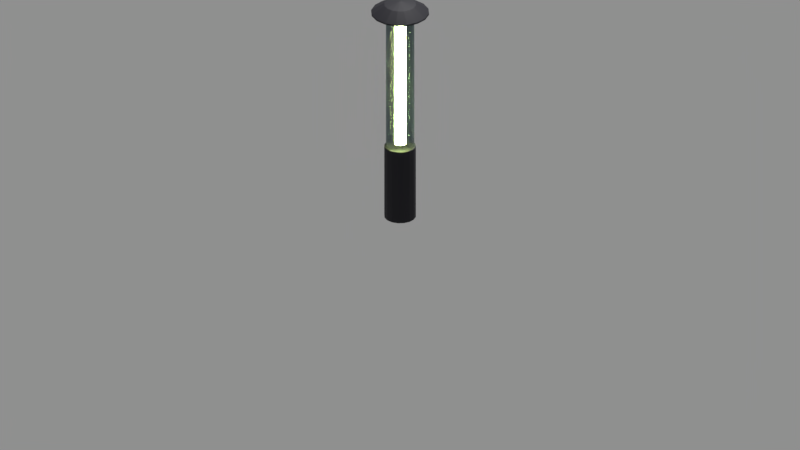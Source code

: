 # Source: human_futuristic_foot_lamp.blend  (saved by Blender 2.79.0; exported with 4.5.12 LTS)
import bpy
from mathutils import Matrix  # noqa: F401  (used for matrix-valued properties, if any)

bpy.ops.wm.read_factory_settings(use_empty=True)
scene = bpy.context.scene
scene.name = 'Scene'

# ---- collections
col_collection_1 = bpy.data.collections.new('Collection 1'); scene.collection.children.link(col_collection_1)

# ---- materials (node trees are filled in below, after node groups)
mat_plastic__dark_gray = bpy.data.materials.new('Plastic, dark gray')
mat_plastic__dark_gray.alpha_threshold = 0.0
mat_plastic__dark_gray.diffuse_color = (0.03672, 0.03672, 0.03672, 1.0)
mat_plastic__dark_gray.roughness = 0.5
mat_plastic__dark_gray.line_color = (0.0, 0.0, 0.0, 1.0)
mat_glass__light_blue = bpy.data.materials.new('Glass. light blue')
mat_glass__light_blue.alpha_threshold = 0.0
mat_glass__light_blue.diffuse_color = (0.1079, 0.7621, 0.8, 1.0)
mat_glass__light_blue.roughness = 0.5
mat_glass__light_blue.line_color = (0.0, 0.0, 0.0, 1.0)
mat_lamp__white_yellow = bpy.data.materials.new('Lamp, white-yellow')
mat_lamp__white_yellow.alpha_threshold = 0.0
mat_lamp__white_yellow.diffuse_color = (0.8, 0.6078, 0.08241, 1.0)
mat_lamp__white_yellow.roughness = 0.5

# ---- material node trees
mat_plastic__dark_gray.use_nodes = True; mat_plastic__dark_gray.node_tree.nodes.clear()
_N = mat_plastic__dark_gray.node_tree.nodes; _L = mat_plastic__dark_gray.node_tree.links
n0 = _N.new('ShaderNodeOutputMaterial'); n0.name = 'Material Output'; n0.location = (282, 201)
n1 = _N.new('ShaderNodeBsdfPrincipled'); n1.name = 'Principled BSDF'; n1.location = (-69, 422)
n1.width = 150
n1.subsurface_method = 'BURLEY'
n1.inputs[0].default_value = (0.006097, 0.005722, 0.01083, 1.0)
n1.inputs[2].default_value = 0.7
n1.inputs[3].default_value = 1.45
n1.inputs[9].default_value = (1.0, 1.0, 1.0)
_L.new(n1.outputs[0], n0.inputs[0])
n0.is_active_output = True
mat_glass__light_blue.use_nodes = True; mat_glass__light_blue.node_tree.nodes.clear()
_N = mat_glass__light_blue.node_tree.nodes; _L = mat_glass__light_blue.node_tree.links
n0 = _N.new('ShaderNodeVolumeAbsorption'); n0.name = 'Volume Absorption'; n0.location = (235, 513)
n1 = _N.new('ShaderNodeVolumeScatter'); n1.name = 'Volume Scatter'; n1.location = (236, 395)
n1.width = 140
n2 = _N.new('ShaderNodeHueSaturation'); n2.name = 'Hue Saturation Value'; n2.location = (15, 713)
n2.inputs[1].default_value = 0.25
n3 = _N.new('ShaderNodeMixShader'); n3.name = 'Mix Shader'; n3.location = (455, 509)
n4 = _N.new('ShaderNodeBsdfTransparent'); n4.name = 'Transparent BSDF'; n4.location = (244, 641)
n5 = _N.new('ShaderNodeMixShader'); n5.name = 'Mix Shader.001'; n5.location = (480, 853)
n6 = _N.new('ShaderNodeBsdfPrincipled'); n6.name = 'Principled BSDF'; n6.location = (238, 1161)
n6.width = 150
n6.subsurface_method = 'BURLEY'
n6.inputs[2].default_value = 0.005
n6.inputs[3].default_value = 1.45
n6.inputs[9].default_value = (1.0, 1.0, 1.0)
n6.inputs[18].default_value = 1.0
n7 = _N.new('ShaderNodeOutputMaterial'); n7.name = 'Material Output'; n7.location = (700, 699)
n8 = _N.new('ShaderNodeRGB'); n8.name = 'RGB'; n8.location = (-202, 705)
n8.outputs[0].default_value = (0.186, 0.5202, 0.5732, 1.0)
_L.new(n8.outputs[0], n2.inputs[4])
_L.new(n2.outputs[0], n0.inputs[0])
_L.new(n0.outputs[0], n3.inputs[1])
_L.new(n1.outputs[0], n3.inputs[2])
_L.new(n2.outputs[0], n1.inputs[0])
_L.new(n6.outputs[0], n5.inputs[1])
_L.new(n2.outputs[0], n6.inputs[0])
_L.new(n3.outputs[0], n7.inputs[1])
_L.new(n5.outputs[0], n7.inputs[0])
_L.new(n4.outputs[0], n5.inputs[2])
_L.new(n2.outputs[0], n4.inputs[0])
n7.is_active_output = True
mat_lamp__white_yellow.use_nodes = True; mat_lamp__white_yellow.node_tree.nodes.clear()
_N = mat_lamp__white_yellow.node_tree.nodes; _L = mat_lamp__white_yellow.node_tree.links
n0 = _N.new('ShaderNodeOutputMaterial'); n0.name = 'Material Output'; n0.location = (300, 300)
n1 = _N.new('ShaderNodeEmission'); n1.name = 'Emission'; n1.location = (50, 302)
n1.inputs[0].default_value = (0.8, 0.7952, 0.2811, 1.0)
n1.inputs[1].default_value = 200.0
_L.new(n1.outputs[0], n0.inputs[0])
n0.is_active_output = True

# ---- world
world_world = bpy.data.worlds.new('World'); scene.world = world_world
world_world.color = (0.277, 0.277, 0.277)
world_world.use_sun_shadow = False
world_world.sun_shadow_jitter_overblur = 0.0
world_world.cycles.sampling_method = 'MANUAL'

# ---- cameras
cam_camera = bpy.data.cameras.new('Camera')
cam_camera.type = 'ORTHO'
cam_camera.sensor_fit = 'HORIZONTAL'
cam_camera.clip_end = 100.0
cam_camera.lens = 35.0
cam_camera.sensor_width = 22.2
cam_camera.sensor_height = 14.7
cam_camera.ortho_scale = 5.0
cam_camera.display_size = 2.0
cam_camera.dof.focus_distance = 0.0

# ---- lights
light_sun = bpy.data.lights.new('Sun', 'SUN')
light_sun.transmission_factor = 0.0
light_sun.angle = 0.1993
light_sun.energy = 5.0
light_sun.shadow_buffer_clip_start = 0.5
light_sun.shadow_soft_size = 0.1
light_sun.shadow_cascade_max_distance = 1000.0

# ---- meshes
me_cylinder_001 = bpy.data.meshes.new('Cylinder.001')
me_cylinder_001.from_pydata([(0.0, 0.0, 0.0), (0.0, 0.0, 1.521), (0.0, 0.1, 0.0), (0.0, 0.1, 1.5), (0.03827, 0.09239, 0.0), (0.03827, 0.09239, 1.5), (0.07071, 0.07071, 0.0), (0.07071, 0.07071, 1.5), (0.09239, 0.03827, 0.0), (0.09239, 0.03827, 1.5), (0.1, -4.371e-09, 0.0), (0.1, -4.371e-09, 1.5), (0.09239, -0.03827, 0.0), (0.09239, -0.03827, 1.5), (0.07071, -0.07071, 0.0), (0.07071, -0.07071, 1.5), (0.03827, -0.09239, 0.0), (0.03827, -0.09239, 1.5), (1.51e-08, -0.1, 0.0), (1.51e-08, -0.1, 1.5), (-0.03827, -0.09239, 0.0), (-0.03827, -0.09239, 1.5), (-0.07071, -0.07071, 0.0), (-0.07071, -0.07071, 1.5), (-0.09239, -0.03827, 0.0), (-0.09239, -0.03827, 1.5), (-0.1, 1.192e-09, 0.0), (-0.1, 1.192e-09, 1.5), (-0.09239, 0.03827, 0.0), (-0.09239, 0.03827, 1.5), (-0.07071, 0.07071, 0.0), (-0.07071, 0.07071, 1.5), (-0.03827, 0.09239, 0.0), (-0.03827, 0.09239, 1.5), (0.0, 0.1, 0.5), (0.03827, 0.09239, 0.5), (0.07071, 0.07071, 0.5), (0.09239, 0.03827, 0.5), (0.1, -4.371e-09, 0.5), (0.09239, -0.03827, 0.5), (0.07071, -0.07071, 0.5), (0.03827, -0.09239, 0.5), (1.51e-08, -0.1, 0.5), (-0.03827, -0.09239, 0.5), (-0.07071, -0.07071, 0.5), (-0.09239, -0.03827, 0.5), (-0.1, 1.192e-09, 0.5), (-0.09239, 0.03827, 0.5), (-0.07071, 0.07071, 0.5), (-0.03827, 0.09239, 0.5), (0.0, 0.1, 1.424), (0.03827, 0.09239, 1.424), (0.07071, 0.07071, 1.424), (0.09239, 0.03827, 1.424), (0.1, -4.371e-09, 1.424), (0.09239, -0.03827, 1.424), (0.07071, -0.07071, 1.424), (0.03827, -0.09239, 1.424), (1.51e-08, -0.1, 1.424), (-0.03827, -0.09239, 1.424), (-0.07071, -0.07071, 1.424), (-0.09239, -0.03827, 1.424), (-0.1, 1.192e-09, 1.424), (-0.09239, 0.03827, 1.424), (-0.07071, 0.07071, 1.424), (-0.03827, 0.09239, 1.424), (0.0, 0.1, 1.48), (0.03827, 0.09239, 1.48), (0.07071, 0.07071, 1.48), (0.09239, 0.03827, 1.48), (0.1, -4.371e-09, 1.48), (0.09239, -0.03827, 1.48), (0.07071, -0.07071, 1.48), (0.03827, -0.09239, 1.48), (1.51e-08, -0.1, 1.48), (-0.03827, -0.09239, 1.48), (-0.07071, -0.07071, 1.48), (-0.09239, -0.03827, 1.48), (-0.1, 1.192e-09, 1.48), (-0.09239, 0.03827, 1.48), (-0.07071, 0.07071, 1.48), (-0.03827, 0.09239, 1.48), (0.0005957, 0.1825, 1.436), (1.211e-08, 0.1832, 1.445), (0.0701, 0.1692, 1.445), (0.07069, 0.1686, 1.436), (0.01768, -0.01768, 1.424), (0.009567, -0.0231, 1.424), (0.1295, 0.1295, 1.445), (0.1295, 0.1295, 1.436), (1.006e-08, -0.025, 1.424), (-0.009567, -0.0231, 1.424), (0.1692, 0.0701, 1.445), (0.1698, 0.06947, 1.436), (-0.01768, -0.01768, 1.424), (-0.0231, -0.009567, 1.424), (0.1832, -4.657e-09, 1.445), (0.1838, -0.0006276, 1.436), (-0.025, 9.663e-10, 1.424), (-0.0231, 0.009567, 1.424), (0.1692, -0.0701, 1.445), (0.1698, -0.07072, 1.436), (-0.01768, 0.01768, 1.424), (-0.009567, 0.0231, 1.424), (0.1295, -0.1295, 1.445), (0.1301, -0.1302, 1.436), (0.0701, -0.1692, 1.445), (0.07069, -0.1699, 1.436), (3.26e-08, -0.1832, 1.445), (0.0005957, -0.1838, 1.436), (-0.0701, -0.1692, 1.445), (-0.0695, -0.1699, 1.436), (-0.1295, -0.1295, 1.445), (-0.1289, -0.1302, 1.436), (-0.1692, -0.0701, 1.445), (-0.1686, -0.07072, 1.436), (-0.1832, 6.519e-09, 1.445), (-0.1826, -0.0006276, 1.436), (-0.1692, 0.0701, 1.445), (-0.1686, 0.06947, 1.436), (-0.1295, 0.1295, 1.445), (-0.1289, 0.1289, 1.436), (6.286e-09, 0.025, 1.424), (0.009567, 0.0231, 1.424), (-0.0701, 0.1692, 1.445), (-0.0695, 0.1686, 1.436), (0.01768, 0.01768, 1.424), (0.0231, 0.009567, 1.424), (0.0231, -0.009567, 1.424), (0.025, -4.246e-10, 1.424), (5.937e-09, 0.025, 0.5), (0.009567, 0.0231, 0.5), (0.01768, 0.01768, 0.5), (0.0231, 0.009567, 0.5), (0.025, -1.791e-09, 0.5), (0.0231, -0.009567, 0.5), (0.01768, -0.01768, 0.5), (0.009567, -0.0231, 0.5), (9.712e-09, -0.025, 0.5), (-0.009567, -0.0231, 0.5), (-0.01768, -0.01768, 0.5), (-0.0231, -0.009567, 0.5), (-0.025, -4.004e-10, 0.5), (-0.0231, 0.009567, 0.5), (-0.01768, 0.01768, 0.5), (-0.009567, 0.0231, 0.5), (8.207e-10, 0.09, 0.4919), (0.03444, 0.08315, 0.4919), (0.06364, 0.06364, 0.4919), (0.08315, 0.03444, 0.4919), (0.09, -3.969e-09, 0.4919), (0.08315, -0.03444, 0.4919), (0.06364, -0.06364, 0.4919), (0.03444, -0.08315, 0.4919), (1.441e-08, -0.09, 0.4919), (-0.03444, -0.08315, 0.4919), (-0.06364, -0.06364, 0.4919), (-0.08315, -0.03444, 0.4919), (-0.09, 1.038e-09, 0.4919), (-0.08315, 0.03444, 0.4919), (-0.06364, 0.06364, 0.4919), (-0.03444, 0.08315, 0.4919), (8.207e-10, 0.09, 1.432), (0.03444, 0.08315, 1.432), (0.06364, 0.06364, 1.432), (0.08315, 0.03444, 1.432), (0.09, -3.969e-09, 1.432), (0.08315, -0.03444, 1.432), (0.06364, -0.06364, 1.432), (0.03444, -0.08315, 1.432), (1.441e-08, -0.09, 1.432), (-0.03444, -0.08315, 1.432), (-0.06364, -0.06364, 1.432), (-0.08315, -0.03444, 1.432), (-0.09, 1.038e-09, 1.432), (-0.08315, 0.03444, 1.432), (-0.06364, 0.06364, 1.432), (-0.03444, 0.08315, 1.432), (-0.03229, 0.07795, 0.4919), (-0.05966, 0.05966, 0.4919), (0.03229, -0.07795, 0.4919), (0.05966, -0.05966, 0.4919), (-0.07795, 0.03229, 0.4919), (0.07795, -0.03229, 0.4919), (-0.08438, 4.998e-10, 0.4919), (0.08437, -4.195e-09, 0.4919), (-0.07795, -0.03229, 0.4919), (0.07795, 0.03229, 0.4919), (-0.05966, -0.05966, 0.4919), (0.05966, 0.05966, 0.4919), (-0.03229, -0.07795, 0.4919), (0.03229, 0.07795, 0.4919), (1.394e-08, -0.08437, 0.4919), (1.2e-09, 0.08437, 0.4919), (0.07795, 0.03229, 1.432), (-0.07795, -0.03229, 1.432), (0.08437, -3.377e-09, 1.432), (-0.08438, 1.318e-09, 1.432), (0.07795, -0.03229, 1.432), (-0.07795, 0.03229, 1.432), (0.05966, -0.05966, 1.432), (-0.05966, 0.05966, 1.432), (0.03229, -0.07795, 1.432), (1.449e-09, 0.08437, 1.432), (-0.03229, 0.07795, 1.432), (1.419e-08, -0.08437, 1.432), (0.05966, 0.05966, 1.432), (0.03229, 0.07795, 1.432), (-0.05966, -0.05966, 1.432), (-0.03229, -0.07795, 1.432), (6.17e-09, 0.025, 1.398), (6.054e-09, 0.025, 0.5256), (-0.009567, 0.0231, 0.5256), (-0.009567, 0.0231, 1.398), (-0.01768, 0.01768, 0.5256), (-0.01768, 0.01768, 1.398), (-0.0231, 0.009567, 0.5256), (-0.0231, 0.009567, 1.398), (-0.025, 5.52e-11, 0.5256), (-0.025, 5.108e-10, 1.398), (-0.0231, -0.009567, 0.5256), (-0.0231, -0.009567, 1.398), (-0.01768, -0.01768, 0.5256), (-0.01768, -0.01768, 1.398), (-0.009567, -0.0231, 0.5256), (-0.009567, -0.0231, 1.398), (9.828e-09, -0.025, 0.5256), (9.945e-09, -0.025, 1.398), (0.009567, -0.0231, 0.5256), (0.009567, -0.0231, 1.398), (0.01768, -0.01768, 0.5256), (0.01768, -0.01768, 1.398), (0.0231, -0.009567, 0.5256), (0.0231, -0.009567, 1.398), (0.025, -1.336e-09, 0.5256), (0.025, -8.801e-10, 1.398), (0.0231, 0.009567, 0.5256), (0.0231, 0.009567, 1.398), (0.01768, 0.01768, 0.5256), (0.01768, 0.01768, 1.398), (0.009567, 0.0231, 0.5256), (0.009567, 0.0231, 1.398)], [], [(0, 2, 4), (1, 5, 3), (0, 4, 6), (1, 7, 5), (0, 6, 8), (1, 9, 7), (0, 8, 10), (1, 11, 9), (0, 10, 12), (1, 13, 11), (0, 12, 14), (1, 15, 13), (0, 14, 16), (1, 17, 15), (0, 16, 18), (1, 19, 17), (0, 18, 20), (1, 21, 19), (0, 20, 22), (1, 23, 21), (0, 22, 24), (1, 25, 23), (0, 24, 26), (1, 27, 25), (0, 26, 28), (1, 29, 27), (0, 28, 30), (1, 31, 29), (0, 30, 32), (1, 33, 31), (0, 32, 2), (1, 3, 33), (32, 49, 34, 2), (30, 48, 49, 32), (28, 47, 48, 30), (26, 46, 47, 28), (24, 45, 46, 26), (22, 44, 45, 24), (20, 43, 44, 22), (18, 42, 43, 20), (16, 41, 42, 18), (14, 40, 41, 16), (12, 39, 40, 14), (10, 38, 39, 12), (8, 37, 38, 10), (6, 36, 37, 8), (4, 35, 36, 6), (2, 34, 35, 4), (65, 81, 66, 50), (64, 80, 81, 65), (63, 79, 80, 64), (62, 78, 79, 63), (61, 77, 78, 62), (60, 76, 77, 61), (59, 75, 76, 60), (58, 74, 75, 59), (57, 73, 74, 58), (56, 72, 73, 57), (55, 71, 72, 56), (54, 70, 71, 55), (53, 69, 70, 54), (52, 68, 69, 53), (51, 67, 68, 52), (50, 66, 67, 51), (82, 83, 84, 85), (5, 84, 83, 3), (53, 127, 126, 52), (66, 82, 85, 67), (85, 84, 88, 89), (7, 88, 84, 5), (61, 95, 94, 60), (67, 85, 89, 68), (89, 88, 92, 93), (9, 92, 88, 7), (54, 129, 127, 53), (68, 89, 93, 69), (93, 92, 96, 97), (11, 96, 92, 9), (62, 98, 95, 61), (69, 93, 97, 70), (97, 96, 100, 101), (13, 100, 96, 11), (55, 128, 129, 54), (70, 97, 101, 71), (101, 100, 104, 105), (15, 104, 100, 13), (63, 99, 98, 62), (71, 101, 105, 72), (105, 104, 106, 107), (17, 106, 104, 15), (56, 86, 128, 55), (72, 105, 107, 73), (107, 106, 108, 109), (19, 108, 106, 17), (64, 102, 99, 63), (73, 107, 109, 74), (109, 108, 110, 111), (21, 110, 108, 19), (57, 87, 86, 56), (74, 109, 111, 75), (111, 110, 112, 113), (23, 112, 110, 21), (65, 103, 102, 64), (75, 111, 113, 76), (113, 112, 114, 115), (25, 114, 112, 23), (58, 90, 87, 57), (76, 113, 115, 77), (115, 114, 116, 117), (27, 116, 114, 25), (51, 123, 122, 50), (77, 115, 117, 78), (117, 116, 118, 119), (29, 118, 116, 27), (50, 122, 103, 65), (78, 117, 119, 79), (119, 118, 120, 121), (31, 120, 118, 29), (59, 91, 90, 58), (79, 119, 121, 80), (121, 120, 124, 125), (33, 124, 120, 31), (52, 126, 123, 51), (80, 121, 125, 81), (125, 124, 83, 82), (3, 83, 124, 33), (81, 125, 82, 66), (60, 94, 91, 59), (48, 144, 145, 49), (40, 136, 137, 41), (47, 143, 144, 48), (39, 135, 136, 40), (46, 142, 143, 47), (38, 134, 135, 39), (45, 141, 142, 46), (37, 133, 134, 38), (44, 140, 141, 45), (36, 132, 133, 37), (43, 139, 140, 44), (35, 131, 132, 36), (42, 138, 139, 43), (49, 145, 130, 34), (34, 130, 131, 35), (211, 130, 145, 212), (212, 145, 144, 214), (214, 144, 143, 216), (216, 143, 142, 218), (218, 142, 141, 220), (220, 141, 140, 222), (222, 140, 139, 224), (224, 139, 138, 226), (226, 138, 137, 228), (228, 137, 136, 230), (230, 136, 135, 232), (232, 135, 134, 234), (234, 134, 133, 236), (236, 133, 132, 238), (238, 132, 131, 240), (240, 131, 130, 211), (41, 137, 138, 42), (154, 192, 180, 153), (147, 191, 193, 146), (146, 193, 178, 161), (155, 190, 192, 154), (148, 189, 191, 147), (156, 188, 190, 155), (149, 187, 189, 148), (157, 186, 188, 156), (150, 185, 187, 149), (158, 184, 186, 157), (151, 183, 185, 150), (159, 182, 184, 158), (152, 181, 183, 151), (160, 179, 182, 159), (153, 180, 181, 152), (161, 178, 179, 160), (171, 209, 208, 172), (163, 207, 206, 164), (170, 205, 209, 171), (177, 204, 203, 162), (162, 203, 207, 163), (169, 202, 205, 170), (176, 201, 204, 177), (168, 200, 202, 169), (175, 199, 201, 176), (167, 198, 200, 168), (174, 197, 199, 175), (166, 196, 198, 167), (173, 195, 197, 174), (165, 194, 196, 166), (172, 208, 195, 173), (164, 206, 194, 165), (192, 190, 209, 205), (190, 188, 208, 209), (188, 186, 195, 208), (186, 184, 197, 195), (184, 182, 199, 197), (182, 179, 201, 199), (179, 178, 204, 201), (178, 193, 203, 204), (193, 191, 207, 203), (191, 189, 206, 207), (189, 187, 194, 206), (187, 185, 196, 194), (185, 183, 198, 196), (183, 181, 200, 198), (181, 180, 202, 200), (180, 192, 205, 202), (146, 162, 163, 147), (147, 163, 164, 148), (148, 164, 165, 149), (149, 165, 166, 150), (150, 166, 167, 151), (151, 167, 168, 152), (152, 168, 169, 153), (153, 169, 170, 154), (154, 170, 171, 155), (155, 171, 172, 156), (156, 172, 173, 157), (157, 173, 174, 158), (158, 174, 175, 159), (159, 175, 176, 160), (160, 176, 177, 161), (161, 177, 162, 146), (123, 241, 210, 122), (241, 240, 211, 210), (126, 239, 241, 123), (239, 238, 240, 241), (127, 237, 239, 126), (237, 236, 238, 239), (129, 235, 237, 127), (235, 234, 236, 237), (128, 233, 235, 129), (233, 232, 234, 235), (86, 231, 233, 128), (231, 230, 232, 233), (87, 229, 231, 86), (229, 228, 230, 231), (90, 227, 229, 87), (227, 226, 228, 229), (91, 225, 227, 90), (225, 224, 226, 227), (94, 223, 225, 91), (223, 222, 224, 225), (95, 221, 223, 94), (221, 220, 222, 223), (98, 219, 221, 95), (219, 218, 220, 221), (99, 217, 219, 98), (217, 216, 218, 219), (102, 215, 217, 99), (215, 214, 216, 217), (103, 213, 215, 102), (213, 212, 214, 215), (122, 210, 213, 103), (210, 211, 212, 213)])
me_cylinder_001.polygons.foreach_set('use_smooth', [True] * 256)
me_cylinder_001.polygons.foreach_set('material_index', [0, 0, 0, 0, 0, 0, 0, 0, 0, 0, 0, 0, 0, 0, 0, 0, 0, 0, 0, 0, 0, 0, 0, 0, 0, 0, 0, 0, 0, 0, 0, 0, 0, 0, 0, 0, 0, 0, 0, 0, 0, 0, 0, 0, 0, 0, 0, 0, 0, 0, 0, 0, 0, 0, 0, 0, 0, 0, 0, 0, 0, 0, 0, 0, 0, 0, 0, 0, 0, 0, 0, 0, 0, 0, 0, 0, 0, 0, 0, 0, 0, 0, 0, 0, 0, 0, 0, 0, 0, 0, 0, 0, 0, 0, 0, 0, 0, 0, 0, 0, 0, 0, 0, 0, 0, 0, 0, 0, 0, 0, 0, 0, 0, 0, 0, 0, 0, 0, 0, 0, 0, 0, 0, 0, 0, 0, 0, 0, 0, 0, 0, 0, 0, 0, 0, 0, 0, 0, 0, 0, 0, 0, 0, 0, 0, 0, 0, 0, 0, 0, 0, 0, 0, 0, 0, 0, 0, 0, 0, 0, 1, 1, 1, 1, 1, 1, 1, 1, 1, 1, 1, 1, 1, 1, 1, 1, 1, 1, 1, 1, 1, 1, 1, 1, 1, 1, 1, 1, 1, 1, 1, 1, 1, 1, 1, 1, 1, 1, 1, 1, 1, 1, 1, 1, 1, 1, 1, 1, 1, 1, 1, 1, 1, 1, 1, 1, 1, 1, 1, 1, 1, 1, 1, 1, 0, 2, 0, 2, 0, 2, 0, 2, 0, 2, 0, 2, 0, 2, 0, 2, 0, 2, 0, 2, 0, 2, 0, 2, 0, 2, 0, 2, 0, 2, 0, 2])
me_cylinder_001.materials.append(None)
me_cylinder_001.materials.append(None)
me_cylinder_001.materials.append(None)
me_cylinder_001.use_remesh_preserve_volume = False
me_cylinder_001.use_remesh_preserve_attributes = False
me_cylinder_001.use_mirror_vertex_groups = False
me_cylinder_001.update()

# ---- objects
ob_camera = bpy.data.objects.new('Camera', cam_camera)
ob_sun = bpy.data.objects.new('Sun', light_sun)
ob_floor_lamp = bpy.data.objects.new('floor lamp', me_cylinder_001)

# ---- transforms, parenting, visibility, modifiers, constraints
ob_camera.location = (5.178, -8.71, 5.3)
ob_camera.rotation_euler = (1.084, 0.0, 0.5364)
ob_camera.lineart.crease_threshold = 0.0
ob_sun.location = (0.0, 5.0, 10.0)
ob_sun.rotation_euler = (-0.4102, -0.0, 0.0)
ob_sun.hide_viewport = True
ob_sun.lineart.crease_threshold = 0.0
ob_floor_lamp.location = (0.0, 0.0, 0.0)
ob_floor_lamp.lineart.crease_threshold = 0.0
ob_floor_lamp.material_slots[0].link = 'OBJECT'; ob_floor_lamp.material_slots[0].material = mat_plastic__dark_gray
ob_floor_lamp.material_slots[1].link = 'OBJECT'; ob_floor_lamp.material_slots[1].material = mat_glass__light_blue
ob_floor_lamp.material_slots[2].link = 'OBJECT'; ob_floor_lamp.material_slots[2].material = mat_lamp__white_yellow
_vg = ob_floor_lamp.vertex_groups.new(name='glass casing')
_vg = ob_floor_lamp.vertex_groups.new(name='lamp')
_m = ob_floor_lamp.modifiers.new('Bevel', 'BEVEL')
_m.width = 0.5
_m.width_pct = 0.5
_m.segments = 5
_m.limit_method = 'NONE'
_m.spread = 0.0

# ---- collection membership
col_collection_1.objects.link(ob_camera)
col_collection_1.objects.link(ob_sun)
col_collection_1.objects.link(ob_floor_lamp)

# ---- scene / render settings (as saved in the file)
scene.camera = ob_camera
scene.frame_start = 1; scene.frame_end = 250; scene.frame_set(1)
scene.render.engine = 'CYCLES'
scene.render.resolution_percentage = 50
scene.render.dither_intensity = 0.0
scene.cycles.feature_set = 'EXPERIMENTAL'
scene.cycles.samples = 64
scene.cycles.sampling_pattern = 'TABULATED_SOBOL'
scene.cycles.use_adaptive_sampling = False
scene.cycles.use_light_tree = False
scene.cycles.caustics_reflective = False
scene.cycles.caustics_refractive = False
scene.cycles.blur_glossy = 0.0
scene.cycles.max_bounces = 2
scene.cycles.diffuse_bounces = 2
scene.cycles.glossy_bounces = 2
scene.cycles.transmission_bounces = 2
scene.cycles.volume_bounces = 2
scene.cycles.transparent_max_bounces = 2
scene.cycles.use_animated_seed = True
scene.cycles.sample_clamp_indirect = 0.0
scene.view_settings.view_transform = 'Standard'
bpy.context.view_layer.update()
